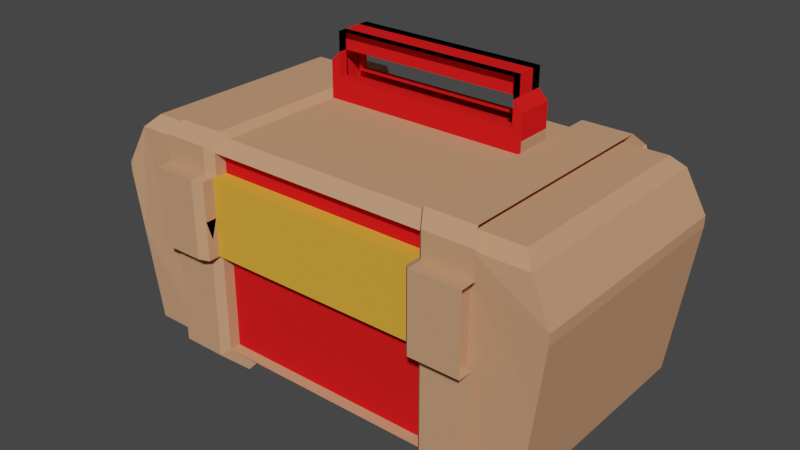# Source: toolbox.blend  (saved by Blender 2.82.7; exported with 4.5.12 LTS)
import bpy
from mathutils import Matrix  # noqa: F401  (used for matrix-valued properties, if any)

bpy.ops.wm.read_factory_settings(use_empty=True)
scene = bpy.context.scene
scene.name = 'Scene'

# ---- collections
col_collection = bpy.data.collections.new('Collection'); scene.collection.children.link(col_collection)

# ---- materials (node trees are filled in below, after node groups)
mat_green = bpy.data.materials.new('green')
mat_green.alpha_threshold = 0.0
mat_green.use_transparent_shadow = False
mat_green.diffuse_color = (0.5926, 0.3098, 0.1765, 1.0)
mat_green.metallic = 1.0
mat_green.line_color = (0.0, 0.0, 0.0, 1.0)
mat_orange = bpy.data.materials.new('orange')
mat_orange.use_transparent_shadow = False
mat_orange.diffuse_color = (0.8, 0.3885, 0.04484, 1.0)
mat_red = bpy.data.materials.new('red')
mat_red.use_transparent_shadow = False
mat_red.diffuse_color = (0.8, 0.01357, 0.01357, 1.0)

# ---- material node trees

# ---- world
world_world = bpy.data.worlds.new('World'); scene.world = world_world
world_world.use_nodes = True; world_world.node_tree.nodes.clear()
_N = world_world.node_tree.nodes; _L = world_world.node_tree.links
n0 = _N.new('ShaderNodeOutputWorld'); n0.name = 'World Output'; n0.location = (300, 300)
n1 = _N.new('ShaderNodeBackground'); n1.name = 'Background'; n1.location = (10, 300)
n1.inputs[0].default_value = (0.05088, 0.05088, 0.05088, 1.0)
_L.new(n1.outputs[0], n0.inputs[0])
n0.is_active_output = True
world_world.color = (0.05088, 0.05088, 0.05088)
world_world.use_sun_shadow = False
world_world.sun_shadow_jitter_overblur = 0.0

# ---- meshes
me_cube = bpy.data.meshes.new('Cube')
me_cube.from_pydata([(1.71, 0.9014, 1.0), (1.808, 1.0, 0.9014), (1.71, -0.9014, 1.0), (1.808, -1.0, 0.9014), (-1.71, 0.9014, 1.0), (-1.808, 1.0, 0.9014), (-1.71, -0.9014, 1.0), (-1.808, -1.0, 0.9014), (1.808, 1.0, -0.8277), (1.636, 0.8277, -1.0), (0.002753, -1.0, 0.9014), (1.808, -1.0, -0.8277), (-1.808, 1.0, -0.8277), (-1.636, 0.8277, -1.0), (-1.808, -1.0, -0.8277), (0.002603, -0.9014, 1.0), (1.808, -1.0, -0.8277), (1.636, -0.8218, -1.0), (-1.636, -0.8218, -1.0), (-1.808, -1.0, -0.8277), (0.002603, 0.9014, 1.0), (0.002753, 1.0, 0.9014), (0.00249, 0.8277, -1.0), (0.002753, 1.0, -0.8277), (0.002753, -1.0, -0.8277), (0.002491, -0.8218, -1.0), (0.9554, -1.0, 0.9014), (1.362, -1.0, 0.9014), (1.299, 0.9014, 1.0), (0.8922, 0.9014, 1.0), (0.8922, -0.9014, 1.0), (1.299, -0.9014, 1.0), (0.9554, 1.0, -0.8277), (1.362, 1.0, -0.8277), (1.252, 0.8277, -1.0), (0.845, 0.8277, -1.0), (0.9553, 1.0, 0.9014), (1.362, 1.0, 0.9014), (1.252, -0.8218, -1.0), (0.845, -0.8218, -1.0), (0.9554, -1.0, -0.8277), (1.362, -1.0, -0.8277), (-0.9268, -0.9014, 1.0), (-1.297, -0.9014, 1.0), (-0.9909, 1.0, 0.9014), (-1.361, 1.0, 0.9014), (-0.991, -1.0, 0.9014), (-1.361, -1.0, 0.9014), (-1.249, 0.8277, -1.0), (-0.8789, 0.8277, -1.0), (-1.297, 0.9014, 1.0), (-0.9268, 0.9014, 1.0), (-0.991, -1.0, -0.8277), (-1.361, -1.0, -0.8277), (-0.9909, 1.0, -0.8277), (-1.361, 1.0, -0.8277), (-0.8789, -0.8218, -1.0), (-1.249, -0.8218, -1.0), (1.013, -1.06, 0.9543), (1.444, -1.06, 0.9543), (1.377, 0.9554, 1.059), (0.9461, 0.9554, 1.059), (0.9461, -0.9555, 1.059), (1.377, -0.9555, 1.059), (1.013, 1.06, -0.8784), (1.444, 1.06, -0.8784), (1.327, 0.8773, -1.061), (0.8961, 0.8773, -1.061), (1.013, 1.06, 0.9543), (1.444, 1.06, 0.9543), (1.327, -0.871, -1.061), (0.8961, -0.871, -1.061), (1.013, -1.06, -0.8784), (1.444, -1.06, -0.8784), (-0.9819, -0.9555, 1.059), (-1.374, -0.9555, 1.059), (-1.05, 1.06, 0.9543), (-1.442, 1.06, 0.9543), (-1.05, -1.06, 0.9543), (-1.442, -1.06, 0.9543), (-1.323, 0.8773, -1.061), (-0.9311, 0.8773, -1.061), (-1.374, 0.9554, 1.059), (-0.9819, 0.9554, 1.059), (-1.05, -1.06, -0.8784), (-1.442, -1.06, -0.8784), (-1.05, 1.06, -0.8784), (-1.442, 1.06, -0.8784), (-0.9311, -0.871, -1.061), (-1.323, -0.871, -1.061), (-1.986, 1.02, 0.4707), (-1.986, 1.02, 0.562), (1.987, 1.02, 0.562), (1.987, 1.02, 0.4707), (1.987, -1.033, 0.4707), (1.987, -1.033, 0.562), (-1.986, -1.033, 0.562), (-1.986, -1.033, 0.4707), (0.003299, 1.0, 0.561), (0.003299, 1.0, 0.4717), (1.497, 1.02, 0.5621), (1.497, 1.02, 0.4706), (1.023, 1.0, 0.4717), (1.023, 1.0, 0.561), (-1.06, 1.0, 0.561), (-1.06, 1.0, 0.4717), (-1.495, 1.02, 0.4706), (-1.495, 1.02, 0.5621), (1.546, 1.06, 0.5908), (1.546, 1.06, 0.5016), (1.084, 1.06, 0.5016), (1.084, 1.06, 0.5909), (-1.123, 1.06, 0.5016), (-1.123, 1.06, 0.5909), (-1.542, 1.06, 0.5908), (-1.542, 1.06, 0.5016), (-1.986, 0.9623, 0.4707), (-1.986, 0.9623, 0.562), (1.987, 0.9632, 0.562), (1.987, 0.9632, 0.4707), (1.987, -0.7524, 0.4707), (1.987, -0.7524, 0.562), (-1.987, -0.7533, 0.562), (-1.987, -0.7533, 0.4707), (0.003372, 0.9437, 0.561), (0.003372, 0.9437, 0.4717), (1.023, 0.944, 0.4717), (1.023, 0.944, 0.561), (-1.06, 0.9435, 0.561), (-1.06, 0.9435, 0.4717), (1.546, 0.9941, 0.5908), (1.546, 0.9941, 0.5016), (1.084, 0.994, 0.5016), (1.084, 0.994, 0.5909), (-1.123, 0.9935, 0.5016), (-1.123, 0.9935, 0.5909), (-1.542, 0.9934, 0.5908), (-1.542, 0.9934, 0.5016), (-1.986, 0.9073, 0.4707), (-1.986, 0.9073, 0.562), (1.987, 0.9091, 0.562), (1.987, 0.9091, 0.4707), (1.986, -0.4874, 0.4707), (1.986, -0.4874, 0.562), (-1.987, -0.4892, 0.562), (-1.987, -0.4892, 0.4707), (0.003452, 0.8906, 0.561), (0.003452, 0.8906, 0.4717), (1.023, 0.8911, 0.4717), (1.023, 0.8911, 0.561), (-1.06, 0.8902, 0.561), (-1.06, 0.8902, 0.4717), (1.546, 0.9321, 0.5908), (1.546, 0.9321, 0.5016), (1.084, 0.9318, 0.5016), (1.084, 0.9318, 0.5909), (-1.123, 0.9308, 0.5016), (-1.123, 0.9308, 0.5909), (-1.542, 0.9307, 0.5908), (-1.542, 0.9307, 0.5016), (1.71, 0.3798, 1.0), (1.808, 0.4213, 0.9014), (-1.71, 0.3798, 1.0), (-1.808, 0.4213, 0.9014), (-1.808, 0.4213, -0.8277), (1.808, 0.4213, -0.8277), (1.299, 0.3798, 1.0), (-1.297, 0.3798, 1.0), (1.377, 0.4025, 1.059), (-1.374, 0.4025, 1.059), (1.987, 0.4263, 0.562), (1.987, 0.4263, 0.4707), (-1.986, 0.4263, 0.562), (-1.986, 0.4263, 0.4707), (1.987, 0.4668, 0.562), (1.987, 0.4668, 0.4707), (-1.986, 0.4659, 0.562), (-1.986, 0.4659, 0.4707), (1.987, 0.505, 0.562), (1.987, 0.505, 0.4707), (-1.986, 0.5032, 0.562), (-1.986, 0.5032, 0.4707), (0.002603, 0.5405, 1.0), (0.002603, 0.2191, 1.0), (0.8922, 0.5406, 1.0), (0.8922, 0.2189, 1.0), (-0.9268, 0.2189, 1.0), (-0.9268, 0.5406, 1.0), (0.9461, 0.5634, 1.059), (0.9461, 0.2415, 1.059), (1.104, 0.4025, 1.059), (-0.9819, 0.2415, 1.059), (-0.9819, 0.5634, 1.059), (-1.14, 0.4025, 1.059), (0.002603, 0.5405, 1.19), (0.002603, 0.2191, 1.19), (-1.05, 1.06, -0.6662), (-0.9311, 0.8773, -0.8488), (0.809, 0.5406, 1.19), (0.8922, 0.5406, 1.106), (0.8922, 0.2189, 1.106), (0.809, 0.2189, 1.19), (-0.8437, 0.219, 1.19), (-0.9268, 0.2189, 1.106), (-0.9268, 0.5406, 1.106), (-0.8437, 0.5406, 1.19), (0.809, 0.5406, 1.402), (0.8922, 0.5406, 1.319), (0.8922, 0.2189, 1.319), (0.809, 0.2189, 1.402), (-0.8437, 0.219, 1.402), (-0.9268, 0.2189, 1.319), (-0.9268, 0.5406, 1.319), (-0.8437, 0.5406, 1.402), (0.002603, 0.4507, 1.19), (0.002603, 0.4507, 1.402), (-0.8437, 0.4508, 1.402), (-0.8437, 0.4508, 1.19), (0.809, 0.4508, 1.19), (0.809, 0.4508, 1.402), (0.002603, 0.2972, 1.19), (0.809, 0.2971, 1.19), (-0.8437, 0.2971, 1.19), (0.002603, 0.2972, 1.402), (0.809, 0.2971, 1.402), (-0.8437, 0.2971, 1.402), (0.002603, 0.2191, 1.572), (0.002603, 0.5405, 1.572), (0.809, 0.5406, 1.572), (0.809, 0.2189, 1.572), (-0.8437, 0.219, 1.572), (-0.8437, 0.5406, 1.572), (0.002603, 0.4507, 1.572), (-0.8437, 0.4508, 1.572), (0.809, 0.4508, 1.572), (-0.8437, 0.2971, 1.36), (0.002603, 0.2972, 1.572), (0.809, 0.2971, 1.572), (-0.8437, 0.2971, 1.572), (0.9554, 0.8737, -0.8277), (0.002753, 0.8737, -0.8277), (-0.9909, 0.8737, -0.8277), (0.003299, 0.8737, 0.4717), (-1.06, 0.8737, 0.4717), (1.023, 0.8737, 0.4717), (0.002753, -0.7303, 0.9014), (0.002753, -0.7303, -0.8277), (0.9554, -0.7303, 0.9014), (0.9554, -0.7303, -0.8277), (-0.991, -0.7303, -0.8277), (-0.991, -0.7303, 0.9014), (0.9554, 1.04, -0.8277), (0.002753, 1.04, -0.8277), (-0.9909, 1.04, -0.8277), (0.003299, 1.04, 0.4717), (-1.06, 1.04, 0.4717), (1.023, 1.04, 0.4717), (0.002753, -0.9023, 0.9014), (0.002753, -0.9023, -0.8277), (0.9554, -0.9023, 0.9014), (0.9554, -0.9023, -0.8277), (-0.991, -0.9023, -0.8277), (-0.991, -0.9023, 0.9014), (-1.947, -1.026, 0.1865), (-1.915, -1.02, -0.04766), (-1.915, 1.012, -0.04781), (-1.947, 1.016, 0.1866), (-1.465, 1.016, 0.1867), (-1.441, 1.012, -0.04799), (1.916, 1.012, -0.04781), (1.948, 1.016, 0.1866), (1.916, -1.02, -0.04766), (1.948, -1.026, 0.1865), (1.443, 1.012, -0.04799), (1.467, 1.016, 0.1867), (1.008, 1.0, 0.1873), (0.9957, 1.0, -0.04713), (-1.032, 1.0, -0.04713), (-1.045, 1.0, 0.1873), (1.523, 1.06, 0.1922), (1.506, 1.06, -0.04209), (1.056, 1.06, -0.04217), (1.068, 1.06, 0.1922), (-1.094, 1.06, -0.04217), (-1.107, 1.06, 0.1922), (-1.503, 1.06, -0.04209), (-1.52, 1.06, 0.1922), (-1.947, 0.4252, 0.1865), (-1.915, 0.4243, -0.04771), (1.948, 0.4252, 0.1865), (1.916, 0.4243, -0.0477), (1.002, 0.9911, 0.07008), (1.002, 0.9911, 0.07008), (-1.039, 0.9911, 0.07008), (-1.039, 0.9911, 0.07008), (0.00318, 1.04, 0.1874), (0.003081, 1.04, -0.04717), (1.008, 1.04, 0.1873), (0.9957, 1.04, -0.04719), (-1.045, 1.04, 0.1873), (-1.032, 1.04, -0.04719), (-1.045, 1.093, 0.1873), (-1.032, 1.093, -0.04719), (0.00318, 1.093, 0.1874), (0.003081, 1.093, -0.04717), (1.008, 1.093, 0.1873), (0.9957, 1.093, -0.04719), (0.9554, -1.0, 0.7098), (0.9554, -1.0, 0.04505), (1.362, -1.0, 0.71), (1.362, -1.0, 0.04481), (-1.361, -1.0, 0.04481), (-1.361, -1.0, 0.71), (-0.991, -1.0, 0.7098), (-0.991, -1.0, 0.04508), (1.013, -1.06, 0.06647), (1.013, -1.06, 0.7314), (1.444, -1.06, 0.7315), (1.444, -1.06, 0.06643), (-1.442, -1.06, 0.7314), (-1.442, -1.06, 0.06644), (-1.05, -1.06, 0.06648), (-1.05, -1.06, 0.7314), (0.9554, -0.9999, 0.3774), (0.9554, -0.9022, 0.3774), (-0.991, -0.9022, 0.3774), (-0.991, -0.9999, 0.3774), (0.002753, -0.9023, 0.7055), (0.002753, -0.9023, 0.04936), (0.9554, -0.9023, 0.7055), (0.9554, -0.9023, 0.04936), (-0.991, -0.9023, 0.7055), (-0.991, -0.9023, 0.04936), (0.9549, -1.136, 0.3774), (0.9549, -1.038, 0.3774), (0.9549, -1.039, 0.7055), (0.9549, -1.039, 0.04936), (0.002325, -1.039, 0.7055), (0.002325, -1.039, 0.04936), (-0.9914, -1.039, 0.7055), (-0.9914, -1.039, 0.04936), (-0.9914, -1.136, 0.7098), (-0.9914, -1.136, 0.04508), (-0.9914, -1.038, 0.3774), (-0.9914, -1.136, 0.3774), (1.362, -1.136, 0.04481), (1.362, -1.136, 0.71), (1.444, -1.196, 0.7315), (1.444, -1.196, 0.06643), (0.9549, -1.136, 0.7098), (0.9549, -1.136, 0.04505), (1.013, -1.196, 0.06646), (1.013, -1.196, 0.7314), (-1.442, -1.196, 0.7314), (-1.442, -1.196, 0.06644), (-1.05, -1.196, 0.06648), (-1.05, -1.196, 0.7314), (-1.361, -1.136, 0.71), (-1.361, -1.136, 0.04481)], [], [(101, 274, 279, 109), (100, 37, 1, 92), (55, 268, 285, 87), (13, 18, 19, 14, 164, 12), (185, 30, 62, 189), (160, 2, 3, 161), (162, 4, 5, 163), (20, 51, 187, 182), (13, 48, 57, 18), (49, 22, 25, 56), (16, 41, 38, 17), (22, 35, 39, 25), (24, 52, 56, 25), (16, 17, 9, 8, 165, 11), (51, 20, 21, 44), (53, 19, 18, 57), (289, 171, 94, 272), (30, 15, 10, 26), (52, 24, 246, 249), (160, 166, 31, 2), (9, 34, 33, 8), (20, 29, 36, 21), (26, 307, 316, 58), (2, 31, 27, 3), (104, 44, 21, 98), (35, 22, 23, 32), (34, 9, 17, 38), (40, 24, 25, 39), (28, 0, 1, 37), (39, 35, 67, 71), (49, 56, 88, 81), (314, 52, 249, 325), (30, 26, 58, 62), (34, 38, 70, 66), (46, 313, 326, 250), (166, 28, 60, 168), (45, 50, 82, 77), (14, 264, 288, 164), (32, 276, 281, 64), (22, 49, 54, 23), (4, 50, 45, 5), (48, 13, 12, 55), (99, 102, 244, 242), (167, 162, 6, 43), (15, 42, 46, 10), (102, 275, 291, 244), (37, 100, 108, 69), (54, 49, 81, 86), (29, 184, 188, 61), (51, 44, 76, 83), (48, 55, 87, 80), (33, 34, 66, 65), (56, 52, 84, 88), (43, 6, 7, 47), (61, 188, 190, 168, 60), (62, 58, 59, 63), (58, 316, 317, 59), (67, 64, 65, 66), (69, 108, 111, 68), (66, 70, 71, 67), (72, 71, 70, 73), (60, 69, 68, 61), (83, 76, 77, 82), (81, 88, 89, 80), (76, 113, 114, 77), (85, 89, 88, 84), (80, 87, 86, 81), (79, 319, 322, 78), (75, 79, 78, 74), (27, 31, 63, 59), (43, 47, 79, 75), (40, 39, 71, 72), (57, 48, 80, 89), (307, 26, 247, 324), (46, 42, 74, 78), (38, 41, 73, 70), (44, 104, 113, 76), (167, 43, 75, 169), (28, 37, 69, 60), (53, 311, 312, 47, 7, 96, 97, 263, 264, 14, 19), (42, 186, 191, 74), (36, 29, 61, 68), (270, 93, 171, 289), (35, 32, 64, 67), (53, 57, 89, 85), (112, 284, 286, 115), (107, 45, 77, 114), (292, 239, 251, 298), (103, 36, 68, 111), (54, 277, 293, 241), (98, 21, 36, 103), (275, 102, 110, 282), (170, 161, 3, 95), (172, 163, 5, 91), (165, 290, 271, 11), (12, 265, 268, 55), (107, 114, 115, 106), (97, 96, 122, 123), (110, 102, 126, 132), (93, 92, 118, 119), (101, 109, 108, 100), (109, 110, 132, 131), (171, 93, 119, 175), (103, 111, 133, 127), (100, 92, 93, 101), (91, 107, 106, 90), (108, 109, 131, 130), (95, 94, 120, 121), (91, 5, 45, 107), (175, 119, 141, 179), (131, 132, 154, 153), (137, 136, 158, 159), (121, 120, 142, 143), (130, 131, 153, 152), (128, 124, 146, 150), (174, 121, 143, 178), (136, 135, 157, 158), (105, 112, 134, 129), (104, 98, 124, 128), (172, 91, 117, 176), (111, 108, 130, 133), (91, 90, 116, 117), (173, 97, 123, 177), (113, 104, 128, 135), (99, 105, 129, 125), (112, 115, 137, 134), (98, 103, 127, 124), (170, 95, 121, 174), (114, 113, 135, 136), (102, 99, 125, 126), (115, 114, 136, 137), (151, 156, 157, 150), (156, 159, 158, 157), (153, 154, 155, 152), (149, 155, 154, 148), (150, 146, 147, 151), (146, 149, 148, 147), (178, 143, 142, 179), (180, 139, 138, 181), (125, 129, 151, 147), (123, 122, 144, 145), (129, 134, 156, 151), (124, 127, 149, 146), (133, 130, 152, 155), (176, 117, 139, 180), (126, 125, 147, 148), (177, 123, 145, 181), (135, 128, 150, 157), (119, 118, 140, 141), (127, 133, 155, 149), (134, 137, 159, 156), (117, 116, 138, 139), (132, 126, 148, 154), (116, 177, 181, 138), (122, 176, 180, 144), (144, 180, 181, 145), (140, 178, 179, 141), (92, 170, 174, 118), (90, 173, 177, 116), (96, 172, 176, 122), (118, 174, 178, 140), (120, 175, 179, 142), (94, 171, 175, 120), (96, 7, 163, 172), (92, 1, 161, 170), (190, 189, 62, 63, 168), (50, 167, 169, 82), (169, 75, 74, 191, 193), (82, 169, 193, 192, 83), (187, 51, 83, 192), (50, 4, 162, 167), (31, 166, 168, 63), (0, 28, 166, 160), (183, 186, 42, 15), (6, 162, 163, 7), (0, 160, 161, 1), (29, 20, 182, 184), (47, 312, 319, 79), (33, 273, 269, 8), (188, 189, 190), (191, 192, 193), (187, 192, 191, 186), (185, 189, 188, 184), (224, 209, 229, 237), (204, 203, 211, 212), (185, 183, 15, 30), (183, 185, 200, 201, 195), (186, 183, 195, 202, 203), (185, 184, 199, 200), (201, 200, 208, 209), (182, 187, 204, 205, 194), (187, 186, 203, 204), (216, 213, 231, 233), (205, 204, 212, 213), (184, 182, 194, 198, 199), (213, 210, 230, 231), (210, 213, 212, 211), (206, 209, 208, 207), (203, 202, 210, 211), (200, 199, 207, 208), (215, 216, 233, 232), (81, 86, 196, 197), (199, 198, 206, 207), (202, 195, 220, 222), (205, 213, 216, 217), (194, 205, 217, 214), (206, 198, 218, 219), (198, 194, 214, 218), (209, 206, 228, 229), (210, 202, 222, 225), (201, 209, 224, 221), (195, 201, 221, 220), (225, 223, 236, 238), (226, 229, 228, 227), (231, 227, 232, 233), (230, 226, 227, 231), (229, 226, 236, 237), (227, 228, 234, 232), (226, 230, 238, 236), (225, 222, 235, 238), (223, 224, 237, 236), (210, 225, 238, 230), (219, 215, 232, 234), (206, 219, 234, 228), (242, 244, 256, 254), (244, 291, 297, 256), (32, 23, 240, 239), (23, 54, 241, 240), (105, 99, 242, 243), (277, 54, 86, 283), (258, 328, 332, 261), (249, 246, 258, 261), (24, 40, 248, 246), (315, 72, 73, 318), (10, 46, 250, 245), (26, 10, 245, 247), (253, 300, 296, 252), (252, 296, 298, 251), (240, 241, 253, 252), (241, 293, 300, 253), (243, 242, 254, 255), (239, 240, 252, 251), (329, 259, 257, 327), (246, 248, 260, 258), (245, 250, 262, 257), (247, 245, 257, 259), (250, 326, 331, 262), (299, 255, 254, 295), (295, 254, 256, 297), (109, 279, 282, 110), (294, 243, 255, 299), (274, 101, 93, 270), (164, 288, 265, 12), (287, 173, 90, 266), (8, 269, 290, 165), (105, 278, 284, 112), (278, 105, 243, 294), (283, 86, 87, 285), (280, 65, 64, 281), (267, 106, 115, 286), (276, 32, 239, 292), (273, 33, 65, 280), (266, 90, 106, 267), (41, 310, 318, 73), (294, 299, 300, 293), (295, 297, 305, 303), (298, 296, 304, 306), (278, 294, 293, 277), (292, 298, 297, 291), (270, 289, 290, 269), (263, 287, 288, 264), (266, 267, 268, 265), (274, 270, 269, 273), (276, 292, 291, 275), (277, 283, 284, 278), (283, 285, 286, 284), (280, 281, 282, 279), (267, 286, 285, 268), (275, 282, 281, 276), (273, 280, 279, 274), (287, 266, 265, 288), (289, 272, 271, 290), (263, 97, 173, 287), (301, 303, 304, 302), (303, 305, 306, 304), (297, 298, 306, 305), (296, 300, 302, 304), (299, 295, 303, 301), (300, 299, 301, 302), (324, 247, 259, 329), (327, 257, 262, 331), (260, 330, 328, 258), (52, 314, 321, 84), (325, 249, 261, 332), (309, 27, 59, 317), (16, 11, 271, 272, 94, 95, 3, 27, 309, 310, 41), (248, 323, 330, 260), (320, 85, 84, 321), (311, 53, 85, 320), (313, 46, 78, 322), (308, 40, 72, 315), (318, 310, 345, 348), (329, 327, 337, 335), (314, 325, 343, 342), (313, 322, 356, 341), (330, 323, 333, 336), (320, 321, 355, 354), (319, 312, 357, 353), (309, 317, 347, 346), (332, 328, 338, 340), (311, 320, 354, 358), (310, 309, 346, 345), (324, 329, 335, 334), (40, 308, 323, 248), (334, 335, 336, 333), (335, 337, 338, 336), (337, 339, 340, 338), (342, 343, 344, 341), (343, 340, 339, 344), (346, 347, 348, 345), (350, 351, 352, 349), (354, 355, 356, 353), (351, 348, 347, 352), (358, 354, 353, 357), (341, 356, 355, 342), (349, 334, 333, 350), (321, 314, 342, 355), (322, 319, 353, 356), (307, 324, 334, 349), (326, 313, 341, 344), (315, 318, 348, 351), (328, 330, 336, 338), (308, 315, 351, 350), (323, 308, 350, 333), (325, 332, 340, 343), (317, 316, 352, 347), (327, 331, 339, 337), (331, 326, 344, 339), (312, 311, 358, 357), (316, 307, 349, 352)])
me_cube.polygons.foreach_set('material_index', [0, 0, 0, 0, 0, 0, 0, 0, 0, 0, 0, 0, 0, 0, 0, 0, 0, 0, 0, 0, 0, 0, 0, 0, 0, 0, 0, 0, 0, 0, 0, 0, 0, 0, 0, 0, 0, 0, 0, 0, 0, 0, 0, 0, 0, 0, 0, 0, 0, 0, 0, 0, 0, 0, 0, 0, 0, 0, 0, 0, 0, 0, 0, 0, 0, 0, 0, 0, 0, 0, 0, 0, 0, 0, 0, 0, 0, 0, 0, 0, 0, 0, 0, 0, 0, 0, 0, 0, 0, 0, 0, 0, 0, 0, 0, 0, 0, 0, 0, 0, 0, 0, 0, 0, 0, 0, 0, 0, 0, 0, 0, 0, 0, 0, 0, 0, 0, 0, 0, 0, 0, 0, 0, 0, 0, 0, 0, 0, 0, 0, 0, 0, 0, 0, 0, 0, 0, 0, 0, 0, 0, 0, 0, 0, 0, 0, 0, 0, 0, 0, 0, 0, 0, 0, 0, 0, 0, 0, 0, 0, 0, 0, 0, 0, 0, 0, 0, 0, 0, 0, 0, 0, 0, 0, 0, 0, 0, 0, 0, 0, 0, 0, 0, 2, 2, 0, 2, 2, 0, 2, 2, 2, 2, 2, 2, 2, 2, 2, 2, 2, 2, 0, 2, 2, 2, 2, 2, 2, 2, 2, 2, 2, 2, 2, 2, 2, 2, 2, 2, 2, 2, 2, 2, 2, 0, 0, 0, 0, 0, 0, 2, 0, 0, 0, 0, 0, 2, 2, 0, 0, 0, 0, 2, 0, 0, 0, 0, 2, 2, 0, 0, 0, 0, 0, 0, 0, 0, 0, 0, 0, 0, 0, 0, 0, 0, 1, 1, 0, 0, 0, 0, 0, 0, 0, 0, 0, 0, 0, 0, 0, 0, 0, 0, 1, 1, 0, 1, 1, 0, 0, 2, 2, 0, 0, 0, 0, 0, 0, 0, 0, 0, 0, 1, 0, 0, 0, 0, 0, 0, 1, 0, 0, 0, 0, 0, 1, 1, 0, 0, 0, 0, 0, 0, 0, 0, 0, 0, 0, 0, 0, 0, 1, 0, 0, 0, 0, 1, 0, 0, 0])
_uv = me_cube.uv_layers.new(name='UVMap')
_uv.uv.foreach_set('vector', [0.559, 0.4692, 0.5234, 0.4692, 0.5228, 0.4692, 0.5593, 0.4692, 0.5701, 0.4692, 0.6127, 0.4692, 0.6127, 0.5, 0.5701, 0.5, 0.3965, 0.2809, 0.4941, 0.2809, 0.4952, 0.2809, 0.3965, 0.2809, 0.1369, 0.5215, 0.1369, 0.7277, 0.125, 0.75, 0.125, 0.75, 0.125, 0.5723, 0.125, 0.5, 0.6883, 0.5976, 0.6883, 0.7377, 0.6883, 0.7377, 0.6883, 0.5965, 0.6318, 0.5775, 0.6318, 0.7377, 0.6127, 0.75, 0.6127, 0.5723, 0.8682, 0.5775, 0.8682, 0.5123, 0.875, 0.5, 0.875, 0.5723, 0.7498, 0.5123, 0.8141, 0.5123, 0.8141, 0.5574, 0.7498, 0.5574, 0.1369, 0.5215, 0.1637, 0.5215, 0.1637, 0.7277, 0.1369, 0.7277, 0.1892, 0.5215, 0.2502, 0.5215, 0.2502, 0.7277, 0.1892, 0.7277, 0.3965, 0.75, 0.3965, 0.7808, 0.375, 0.7885, 0.375, 0.7619, 0.2502, 0.5215, 0.3084, 0.5215, 0.3084, 0.7277, 0.2502, 0.7277, 0.3965, 0.8748, 0.3965, 0.9435, 0.375, 0.9358, 0.375, 0.8748, 0.3965, 0.75, 0.3631, 0.7277, 0.3631, 0.5215, 0.3965, 0.5, 0.3965, 0.5723, 0.3965, 0.75, 0.8141, 0.5123, 0.7498, 0.5123, 0.7498, 0.5, 0.8185, 0.5, 0.3965, 0.9691, 0.3965, 1.0, 0.375, 0.9881, 0.375, 0.9613, 0.5234, 0.6472, 0.559, 0.6682, 0.559, 0.75, 0.5234, 0.75, 0.6883, 0.7377, 0.7498, 0.7377, 0.7498, 0.75, 0.684, 0.75, 0.3965, 0.9435, 0.3965, 0.8748, 0.3965, 0.8748, 0.3965, 0.9435, 0.6318, 0.5775, 0.6602, 0.5775, 0.6602, 0.7377, 0.6318, 0.7377, 0.3631, 0.5215, 0.3365, 0.5215, 0.3442, 0.5, 0.375, 0.5, 0.7498, 0.5123, 0.6883, 0.5123, 0.684, 0.5, 0.7498, 0.5, 0.6127, 0.809, 0.5887, 0.809, 0.5864, 0.809, 0.6127, 0.809, 0.6318, 0.7377, 0.6602, 0.7377, 0.6558, 0.75, 0.625, 0.75, 0.5701, 0.3065, 0.6127, 0.3065, 0.6127, 0.3752, 0.5701, 0.3752, 0.3084, 0.5215, 0.2502, 0.5215, 0.2502, 0.5, 0.316, 0.5, 0.3365, 0.5215, 0.3631, 0.5215, 0.3631, 0.7277, 0.3365, 0.7277, 0.3965, 0.809, 0.3965, 0.8748, 0.375, 0.8748, 0.375, 0.8166, 0.6602, 0.5123, 0.6318, 0.5123, 0.625, 0.5, 0.6558, 0.5, 0.3084, 0.7277, 0.3084, 0.5215, 0.3084, 0.5215, 0.3084, 0.7277, 0.1892, 0.5215, 0.1892, 0.7277, 0.1892, 0.7277, 0.1892, 0.5215, 0.5056, 0.9435, 0.3965, 0.9435, 0.3965, 0.9435, 0.5472, 0.9435, 0.6883, 0.7377, 0.684, 0.75, 0.684, 0.75, 0.6883, 0.7377, 0.3365, 0.5215, 0.3365, 0.7277, 0.3365, 0.7277, 0.3365, 0.5215, 0.6127, 0.9435, 0.5887, 0.9435, 0.5472, 0.9435, 0.6127, 0.9435, 0.6602, 0.5775, 0.6602, 0.5123, 0.6602, 0.5123, 0.6602, 0.5775, 0.8441, 0.5, 0.8396, 0.5123, 0.8396, 0.5123, 0.8441, 0.5, 0.3965, 0.0, 0.4941, 0.0, 0.4941, 0.131, 0.3965, 0.1777, 0.3965, 0.441, 0.4941, 0.441, 0.4952, 0.441, 0.3965, 0.441, 0.2502, 0.5215, 0.1892, 0.5215, 0.1815, 0.5, 0.2502, 0.5, 0.8682, 0.5123, 0.8396, 0.5123, 0.8441, 0.5, 0.875, 0.5, 0.1637, 0.5215, 0.1369, 0.5215, 0.125, 0.5, 0.1559, 0.5, 0.559, 0.3752, 0.559, 0.441, 0.559, 0.441, 0.559, 0.3752, 0.8396, 0.5775, 0.8682, 0.5775, 0.8682, 0.7377, 0.8396, 0.7377, 0.7498, 0.7377, 0.8141, 0.7377, 0.8185, 0.75, 0.7498, 0.75, 0.559, 0.441, 0.5234, 0.441, 0.5088, 0.441, 0.559, 0.441, 0.6127, 0.4692, 0.5701, 0.4692, 0.5698, 0.4692, 0.6127, 0.4692, 0.1815, 0.5, 0.1892, 0.5215, 0.1892, 0.5215, 0.1815, 0.5, 0.6883, 0.5123, 0.6883, 0.5574, 0.6883, 0.5585, 0.6883, 0.5123, 0.8141, 0.5123, 0.8185, 0.5, 0.8185, 0.5, 0.8141, 0.5123, 0.1637, 0.5215, 0.1559, 0.5, 0.1559, 0.5, 0.1637, 0.5215, 0.3442, 0.5, 0.3365, 0.5215, 0.3365, 0.5215, 0.3442, 0.5, 0.375, 0.9358, 0.3965, 0.9435, 0.3965, 0.9435, 0.375, 0.9358, 0.8396, 0.7377, 0.8682, 0.7377, 0.875, 0.75, 0.8441, 0.75, 0.6883, 0.5123, 0.6883, 0.5585, 0.678, 0.5775, 0.6602, 0.5775, 0.6602, 0.5123, 0.6883, 0.7377, 0.684, 0.75, 0.6558, 0.75, 0.6602, 0.7377, 0.6127, 0.809, 0.5864, 0.809, 0.5864, 0.7808, 0.6127, 0.7808, 0.3084, 0.5215, 0.316, 0.5, 0.3442, 0.5, 0.3365, 0.5215, 0.6127, 0.4692, 0.5698, 0.4692, 0.5698, 0.441, 0.6127, 0.441, 0.3365, 0.5215, 0.3365, 0.7277, 0.3084, 0.7277, 0.3084, 0.5215, 0.3965, 0.809, 0.375, 0.8166, 0.375, 0.7885, 0.3965, 0.7808, 0.6602, 0.5123, 0.6558, 0.5, 0.684, 0.5, 0.6883, 0.5123, 0.8141, 0.5123, 0.8185, 0.5, 0.8441, 0.5, 0.8396, 0.5123, 0.1892, 0.5215, 0.1892, 0.7277, 0.1637, 0.7277, 0.1637, 0.5215, 0.6127, 0.3065, 0.5698, 0.3065, 0.5698, 0.2809, 0.6127, 0.2809, 0.3965, 0.9691, 0.375, 0.9613, 0.375, 0.9358, 0.3965, 0.9435, 0.1637, 0.5215, 0.1559, 0.5, 0.1815, 0.5, 0.1892, 0.5215, 0.6127, 0.9691, 0.5864, 0.9691, 0.5864, 0.9435, 0.6127, 0.9435, 0.8396, 0.7377, 0.8441, 0.75, 0.8185, 0.75, 0.8141, 0.7377, 0.6558, 0.75, 0.6602, 0.7377, 0.6602, 0.7377, 0.6558, 0.75, 0.8396, 0.7377, 0.8441, 0.75, 0.8441, 0.75, 0.8396, 0.7377, 0.3965, 0.809, 0.375, 0.8166, 0.375, 0.8166, 0.3965, 0.809, 0.1637, 0.7277, 0.1637, 0.5215, 0.1637, 0.5215, 0.1637, 0.7277, 0.5887, 0.809, 0.6127, 0.809, 0.6127, 0.809, 0.5472, 0.809, 0.8185, 0.75, 0.8141, 0.7377, 0.8141, 0.7377, 0.8185, 0.75, 0.375, 0.7885, 0.3965, 0.7808, 0.3965, 0.7808, 0.375, 0.7885, 0.6127, 0.3065, 0.5701, 0.3065, 0.5698, 0.3065, 0.6127, 0.3065, 0.8396, 0.5775, 0.8396, 0.7377, 0.8396, 0.7377, 0.8396, 0.5775, 0.6602, 0.5123, 0.6558, 0.5, 0.6558, 0.5, 0.6602, 0.5123, 0.3965, 0.9691, 0.5056, 0.9691, 0.5888, 0.9691, 0.6127, 0.9691, 0.6127, 1.0, 0.5701, 1.0, 0.559, 1.0, 0.5234, 1.0, 0.4941, 1.0, 0.3965, 1.0, 0.3965, 1.0, 0.8141, 0.7377, 0.8141, 0.5976, 0.8141, 0.5965, 0.8141, 0.7377, 0.684, 0.5, 0.6883, 0.5123, 0.6883, 0.5123, 0.684, 0.5, 0.5234, 0.5, 0.559, 0.5, 0.559, 0.6682, 0.5234, 0.6472, 0.3084, 0.5215, 0.316, 0.5, 0.316, 0.5, 0.3084, 0.5215, 0.3965, 0.9691, 0.375, 0.9613, 0.375, 0.9613, 0.3965, 0.9691, 0.5593, 0.3065, 0.5228, 0.3065, 0.5228, 0.2809, 0.5593, 0.2809, 0.5701, 0.2809, 0.6127, 0.2809, 0.6127, 0.2809, 0.5698, 0.2809, 0.5088, 0.441, 0.3965, 0.441, 0.3965, 0.441, 0.4941, 0.441, 0.5701, 0.441, 0.6127, 0.441, 0.6127, 0.441, 0.5698, 0.441, 0.3965, 0.3065, 0.4941, 0.3065, 0.5088, 0.3065, 0.3965, 0.3065, 0.5701, 0.3752, 0.6127, 0.3752, 0.6127, 0.441, 0.5701, 0.441, 0.5234, 0.441, 0.559, 0.441, 0.5593, 0.441, 0.5228, 0.441, 0.5701, 0.6076, 0.6127, 0.5723, 0.6127, 0.75, 0.5701, 0.75, 0.5701, 0.1727, 0.6127, 0.1777, 0.6127, 0.25, 0.5701, 0.25, 0.3965, 0.5723, 0.4941, 0.6299, 0.4941, 0.75, 0.3965, 0.75, 0.3965, 0.25, 0.4941, 0.25, 0.4941, 0.2809, 0.3965, 0.2809, 0.5701, 0.2809, 0.5698, 0.2809, 0.5593, 0.2809, 0.559, 0.2809, 0.559, 1.0, 0.5701, 1.0, 0.5701, 1.0, 0.559, 1.0, 0.5593, 0.441, 0.559, 0.441, 0.559, 0.441, 0.5593, 0.441, 0.559, 0.5, 0.5701, 0.5, 0.5701, 0.5, 0.559, 0.5, 0.559, 0.4692, 0.5593, 0.4692, 0.5698, 0.4692, 0.5701, 0.4692, 0.5593, 0.4692, 0.5593, 0.441, 0.5593, 0.441, 0.5593, 0.4692, 0.559, 0.6682, 0.559, 0.5, 0.559, 0.5, 0.559, 0.6035, 0.5701, 0.441, 0.5698, 0.441, 0.5698, 0.441, 0.5701, 0.441, 0.5701, 0.4692, 0.5701, 0.5, 0.559, 0.5, 0.559, 0.4692, 0.5701, 0.25, 0.5701, 0.2809, 0.559, 0.2809, 0.559, 0.25, 0.5698, 0.4692, 0.5593, 0.4692, 0.5593, 0.4692, 0.5698, 0.4692, 0.5701, 0.75, 0.559, 0.75, 0.559, 0.75, 0.5701, 0.75, 0.5701, 0.25, 0.6127, 0.25, 0.6127, 0.2809, 0.5701, 0.2809, 0.559, 0.6035, 0.559, 0.5, 0.559, 0.5, 0.559, 0.5723, 0.5593, 0.4692, 0.5593, 0.441, 0.5593, 0.441, 0.5593, 0.4692, 0.5593, 0.2809, 0.5698, 0.2809, 0.5698, 0.2809, 0.5593, 0.2809, 0.5701, 0.75, 0.559, 0.75, 0.559, 0.75, 0.5701, 0.75, 0.5698, 0.4692, 0.5593, 0.4692, 0.5593, 0.4692, 0.5698, 0.4692, 0.5701, 0.3065, 0.5701, 0.3752, 0.5701, 0.3752, 0.5701, 0.3065, 0.5701, 0.5763, 0.5701, 0.75, 0.5701, 0.75, 0.5701, 0.5724, 0.5698, 0.2809, 0.5698, 0.3065, 0.5698, 0.3065, 0.5698, 0.2809, 0.559, 0.3065, 0.5593, 0.3065, 0.5593, 0.3065, 0.559, 0.3065, 0.5701, 0.3065, 0.5701, 0.3752, 0.5701, 0.3752, 0.5701, 0.3065, 0.5701, 0.1727, 0.5701, 0.25, 0.5701, 0.25, 0.5701, 0.1537, 0.5698, 0.441, 0.5698, 0.4692, 0.5698, 0.4692, 0.5698, 0.441, 0.5701, 0.25, 0.559, 0.25, 0.559, 0.25, 0.5701, 0.25, 0.559, 0.09994, 0.559, 0.0, 0.559, 0.0, 0.559, 0.1513, 0.5698, 0.3065, 0.5701, 0.3065, 0.5701, 0.3065, 0.5698, 0.3065, 0.559, 0.3752, 0.559, 0.3065, 0.559, 0.3065, 0.559, 0.3752, 0.5593, 0.3065, 0.5593, 0.2809, 0.5593, 0.2809, 0.5593, 0.3065, 0.5701, 0.3752, 0.5701, 0.441, 0.5701, 0.441, 0.5701, 0.3752, 0.5701, 0.6076, 0.5701, 0.75, 0.5701, 0.75, 0.5701, 0.5763, 0.5698, 0.2809, 0.5698, 0.3065, 0.5698, 0.3065, 0.5698, 0.2809, 0.559, 0.441, 0.559, 0.3752, 0.559, 0.3752, 0.559, 0.441, 0.5593, 0.2809, 0.5698, 0.2809, 0.5698, 0.2809, 0.5593, 0.2809, 0.559, 0.3065, 0.5593, 0.3065, 0.5698, 0.3065, 0.5701, 0.3065, 0.5593, 0.3065, 0.5593, 0.2809, 0.5698, 0.2809, 0.5698, 0.3065, 0.5593, 0.4692, 0.5593, 0.441, 0.5698, 0.441, 0.5698, 0.4692, 0.5701, 0.441, 0.5698, 0.441, 0.5593, 0.441, 0.559, 0.441, 0.5701, 0.3065, 0.5701, 0.3752, 0.559, 0.3752, 0.559, 0.3065, 0.5701, 0.3752, 0.5701, 0.441, 0.559, 0.441, 0.559, 0.3752, 0.5701, 0.5724, 0.5701, 0.75, 0.559, 0.75, 0.559, 0.5723, 0.5701, 0.1776, 0.5701, 0.25, 0.559, 0.25, 0.559, 0.1777, 0.559, 0.3752, 0.559, 0.3065, 0.559, 0.3065, 0.559, 0.3752, 0.559, 1.0, 0.5701, 1.0, 0.5701, 1.0, 0.559, 1.0, 0.559, 0.3065, 0.5593, 0.3065, 0.5593, 0.3065, 0.559, 0.3065, 0.5701, 0.3752, 0.5701, 0.441, 0.5701, 0.441, 0.5701, 0.3752, 0.5698, 0.441, 0.5698, 0.4692, 0.5698, 0.4692, 0.5698, 0.441, 0.5701, 0.1537, 0.5701, 0.25, 0.5701, 0.25, 0.5701, 0.1776, 0.559, 0.441, 0.559, 0.3752, 0.559, 0.3752, 0.559, 0.441, 0.559, 0.1513, 0.559, 0.0, 0.559, 0.0, 0.559, 0.1777, 0.5698, 0.3065, 0.5701, 0.3065, 0.5701, 0.3065, 0.5698, 0.3065, 0.559, 0.5, 0.5701, 0.5, 0.5701, 0.5, 0.559, 0.5, 0.5701, 0.441, 0.5698, 0.441, 0.5698, 0.441, 0.5701, 0.441, 0.5593, 0.3065, 0.5593, 0.2809, 0.5593, 0.2809, 0.5593, 0.3065, 0.5701, 0.25, 0.559, 0.25, 0.559, 0.25, 0.5701, 0.25, 0.5593, 0.441, 0.559, 0.441, 0.559, 0.441, 0.5593, 0.441, 0.559, 0.25, 0.559, 0.1513, 0.559, 0.1777, 0.559, 0.25, 0.5701, 0.0, 0.5701, 0.1537, 0.5701, 0.1776, 0.5701, 0.0, 0.5701, 0.0, 0.5701, 0.1776, 0.559, 0.1777, 0.559, 0.0, 0.5701, 0.5, 0.5701, 0.5724, 0.559, 0.5723, 0.559, 0.5, 0.5701, 0.5, 0.5701, 0.6076, 0.5701, 0.5763, 0.5701, 0.5, 0.559, 0.25, 0.559, 0.09994, 0.559, 0.1513, 0.559, 0.25, 0.5701, 0.0, 0.5701, 0.1727, 0.5701, 0.1537, 0.5701, 0.0, 0.5701, 0.5, 0.5701, 0.5763, 0.5701, 0.5724, 0.5701, 0.5, 0.559, 0.75, 0.559, 0.6035, 0.559, 0.5723, 0.559, 0.75, 0.559, 0.75, 0.559, 0.6682, 0.559, 0.6035, 0.559, 0.75, 0.5701, 0.0, 0.6127, 0.0, 0.6127, 0.1777, 0.5701, 0.1727, 0.5701, 0.5, 0.6127, 0.5, 0.6127, 0.5723, 0.5701, 0.6076, 0.678, 0.5775, 0.6883, 0.5965, 0.6883, 0.7377, 0.6602, 0.7377, 0.6602, 0.5775, 0.8396, 0.5123, 0.8396, 0.5775, 0.8396, 0.5775, 0.8396, 0.5123, 0.8396, 0.5775, 0.8396, 0.7377, 0.8141, 0.7377, 0.8141, 0.5965, 0.8244, 0.5775, 0.8396, 0.5123, 0.8396, 0.5775, 0.8244, 0.5775, 0.8141, 0.5585, 0.8141, 0.5123, 0.8141, 0.5574, 0.8141, 0.5123, 0.8141, 0.5123, 0.8141, 0.5585, 0.8396, 0.5123, 0.8682, 0.5123, 0.8682, 0.5775, 0.8396, 0.5775, 0.6602, 0.7377, 0.6602, 0.5775, 0.6602, 0.5775, 0.6602, 0.7377, 0.6318, 0.5123, 0.6602, 0.5123, 0.6602, 0.5775, 0.6318, 0.5775, 0.7498, 0.5976, 0.8141, 0.5976, 0.8141, 0.7377, 0.7498, 0.7377, 0.8682, 0.7377, 0.8682, 0.5775, 0.875, 0.5723, 0.875, 0.75, 0.6318, 0.5123, 0.6318, 0.5775, 0.6127, 0.5723, 0.6127, 0.5, 0.6883, 0.5123, 0.7498, 0.5123, 0.7498, 0.5574, 0.6883, 0.5574, 0.6127, 0.9691, 0.5888, 0.9691, 0.5864, 0.9691, 0.6127, 0.9691, 0.3965, 0.4692, 0.4941, 0.4692, 0.4941, 0.5, 0.3965, 0.5, 0.6883, 0.5585, 0.6883, 0.5974, 0.678, 0.5775, 0.8141, 0.5965, 0.8141, 0.5575, 0.8244, 0.5775, 0.8141, 0.5574, 0.8141, 0.5585, 0.8141, 0.5965, 0.8141, 0.5976, 0.6883, 0.5976, 0.6883, 0.5965, 0.6883, 0.5585, 0.6883, 0.5574, 0.6941, 0.5976, 0.6941, 0.5976, 0.6941, 0.5976, 0.6941, 0.5976, 0.8141, 0.5574, 0.8141, 0.5976, 0.8141, 0.5976, 0.8141, 0.5574, 0.6883, 0.5976, 0.7498, 0.5976, 0.7498, 0.7377, 0.6883, 0.7377, 0.7498, 0.5976, 0.6883, 0.5976, 0.6883, 0.5976, 0.6941, 0.5976, 0.7498, 0.5976, 0.8141, 0.5976, 0.7498, 0.5976, 0.7498, 0.5976, 0.8083, 0.5976, 0.8141, 0.5976, 0.6883, 0.5976, 0.6883, 0.5574, 0.6883, 0.5574, 0.6883, 0.5976, 0.6941, 0.5976, 0.6883, 0.5976, 0.6883, 0.5976, 0.6941, 0.5976, 0.7498, 0.5574, 0.8141, 0.5574, 0.8141, 0.5574, 0.8083, 0.5574, 0.7498, 0.5574, 0.8141, 0.5574, 0.8141, 0.5976, 0.8141, 0.5976, 0.8141, 0.5574, 0.8083, 0.5574, 0.8083, 0.5574, 0.8083, 0.5574, 0.8083, 0.5574, 0.8083, 0.5574, 0.8141, 0.5574, 0.8141, 0.5574, 0.8083, 0.5574, 0.6883, 0.5574, 0.7498, 0.5574, 0.7498, 0.5574, 0.6941, 0.5574, 0.6883, 0.5574, 0.8083, 0.5574, 0.8083, 0.5976, 0.8083, 0.5976, 0.8083, 0.5574, 0.8083, 0.5976, 0.8083, 0.5574, 0.8141, 0.5574, 0.8141, 0.5976, 0.6941, 0.5574, 0.6941, 0.5976, 0.6883, 0.5976, 0.6883, 0.5574, 0.8141, 0.5976, 0.8083, 0.5976, 0.8083, 0.5976, 0.8141, 0.5976, 0.6883, 0.5976, 0.6883, 0.5574, 0.6883, 0.5574, 0.6883, 0.5976, 0.0, 0.0, 0.0, 0.0, 0.0, 0.0, 0.0, 0.0, 0.1892, 0.5215, 0.1815, 0.5, 0.1815, 0.5, 0.1892, 0.5215, 0.6883, 0.5574, 0.6941, 0.5574, 0.6941, 0.5574, 0.6883, 0.5574, 0.8083, 0.5976, 0.7498, 0.5976, 0.7498, 0.5976, 0.8083, 0.5976, 0.8083, 0.5574, 0.8083, 0.5574, 0.8083, 0.5574, 0.8083, 0.5574, 0.7498, 0.5574, 0.8083, 0.5574, 0.8083, 0.5574, 0.7498, 0.5574, 0.6941, 0.5574, 0.6941, 0.5574, 0.6941, 0.5574, 0.6941, 0.5574, 0.6941, 0.5574, 0.7498, 0.5574, 0.7498, 0.5574, 0.6941, 0.5574, 0.6941, 0.5976, 0.6941, 0.5574, 0.6941, 0.5574, 0.6941, 0.5976, 0.8083, 0.5976, 0.8083, 0.5976, 0.8083, 0.5976, 0.8083, 0.5976, 0.6941, 0.5976, 0.6941, 0.5976, 0.6941, 0.5976, 0.6941, 0.5976, 0.7498, 0.5976, 0.6941, 0.5976, 0.6941, 0.5976, 0.7498, 0.5976, 0.0, 0.0, 0.0, 0.0, 0.0, 0.0, 0.0, 0.0, 0.7498, 0.5976, 0.6941, 0.5976, 0.6941, 0.5574, 0.7498, 0.5574, 0.8083, 0.5574, 0.7498, 0.5574, 0.7498, 0.5574, 0.8083, 0.5574, 0.8083, 0.5976, 0.7498, 0.5976, 0.7498, 0.5574, 0.8083, 0.5574, 0.6941, 0.5976, 0.7498, 0.5976, 0.7498, 0.5976, 0.6941, 0.5976, 0.7498, 0.5574, 0.6941, 0.5574, 0.6941, 0.5574, 0.7498, 0.5574, 0.7498, 0.5976, 0.8083, 0.5976, 0.8083, 0.5976, 0.7498, 0.5976, 0.8083, 0.5976, 0.8083, 0.5976, 0.8083, 0.5976, 0.8083, 0.5976, 0.0, 0.0, 0.0, 0.0, 0.0, 0.0, 0.0, 0.0, 0.8083, 0.5976, 0.8083, 0.5976, 0.8083, 0.5976, 0.8083, 0.5976, 0.0, 0.0, 0.0, 0.0, 0.0, 0.0, 0.0, 0.0, 0.6941, 0.5574, 0.6941, 0.5574, 0.6941, 0.5574, 0.6941, 0.5574, 0.559, 0.3752, 0.559, 0.441, 0.559, 0.441, 0.559, 0.3752, 0.559, 0.441, 0.5088, 0.441, 0.5234, 0.441, 0.559, 0.441, 0.316, 0.5, 0.2502, 0.5, 0.2502, 0.5, 0.316, 0.5, 0.2502, 0.5, 0.1815, 0.5, 0.1815, 0.5, 0.2502, 0.5, 0.559, 0.3065, 0.559, 0.3752, 0.559, 0.3752, 0.559, 0.3065, 0.4941, 0.3065, 0.3965, 0.3065, 0.3965, 0.3065, 0.4952, 0.3065, 0.3965, 0.8748, 0.5062, 0.8748, 0.5062, 0.9435, 0.3965, 0.9435, 0.3965, 0.9435, 0.3965, 0.8748, 0.3965, 0.8748, 0.3965, 0.9435, 0.3965, 0.8748, 0.3965, 0.809, 0.3965, 0.809, 0.3965, 0.8748, 0.508, 0.809, 0.3965, 0.809, 0.3965, 0.7808, 0.508, 0.7808, 0.7498, 0.75, 0.8185, 0.75, 0.8185, 0.75, 0.7498, 0.75, 0.684, 0.75, 0.7498, 0.75, 0.7498, 0.75, 0.684, 0.75, 0.3965, 0.3065, 0.4941, 0.3065, 0.4941, 0.3752, 0.3965, 0.3752, 0.3965, 0.3752, 0.4941, 0.3752, 0.4941, 0.441, 0.3965, 0.441, 0.2502, 0.5, 0.1815, 0.5, 0.1815, 0.5, 0.2502, 0.5, 0.3965, 0.3065, 0.5088, 0.3065, 0.4941, 0.3065, 0.3965, 0.3065, 0.559, 0.3065, 0.559, 0.3752, 0.559, 0.3752, 0.559, 0.3065, 0.316, 0.5, 0.2502, 0.5, 0.2502, 0.5, 0.316, 0.5, 0.5882, 0.809, 0.6127, 0.809, 0.6127, 0.8748, 0.5882, 0.8748, 0.3965, 0.8748, 0.3965, 0.809, 0.3965, 0.809, 0.3965, 0.8748, 0.7498, 0.75, 0.8185, 0.75, 0.8185, 0.75, 0.7498, 0.75, 0.684, 0.75, 0.7498, 0.75, 0.7498, 0.75, 0.684, 0.75, 0.6127, 0.9435, 0.5472, 0.9435, 0.5882, 0.9435, 0.6127, 0.9435, 0.5234, 0.3065, 0.559, 0.3065, 0.559, 0.3752, 0.5234, 0.3752, 0.5234, 0.3752, 0.559, 0.3752, 0.559, 0.441, 0.5234, 0.441, 0.5593, 0.4692, 0.5228, 0.4692, 0.5228, 0.441, 0.5593, 0.441, 0.5088, 0.3065, 0.559, 0.3065, 0.559, 0.3065, 0.5234, 0.3065, 0.5234, 0.4692, 0.559, 0.4692, 0.559, 0.5, 0.5234, 0.5, 0.3965, 0.1777, 0.4941, 0.131, 0.4941, 0.25, 0.3965, 0.25, 0.5234, 0.117, 0.559, 0.09994, 0.559, 0.25, 0.5234, 0.25, 0.3965, 0.5, 0.4941, 0.5, 0.4941, 0.6299, 0.3965, 0.5723, 0.559, 0.3065, 0.5234, 0.3065, 0.5228, 0.3065, 0.5593, 0.3065, 0.5234, 0.3065, 0.559, 0.3065, 0.559, 0.3065, 0.5088, 0.3065, 0.4952, 0.3065, 0.3965, 0.3065, 0.3965, 0.2809, 0.4952, 0.2809, 0.4952, 0.4692, 0.3965, 0.4692, 0.3965, 0.441, 0.4952, 0.441, 0.5234, 0.2809, 0.559, 0.2809, 0.5593, 0.2809, 0.5228, 0.2809, 0.4941, 0.441, 0.3965, 0.441, 0.3965, 0.441, 0.5088, 0.441, 0.4941, 0.4692, 0.3965, 0.4692, 0.3965, 0.4692, 0.4952, 0.4692, 0.5234, 0.25, 0.559, 0.25, 0.559, 0.2809, 0.5234, 0.2809, 0.3965, 0.7808, 0.5056, 0.7808, 0.508, 0.7808, 0.3965, 0.7808, 0.5088, 0.3065, 0.5234, 0.3065, 0.4941, 0.3065, 0.5088, 0.3065, 0.5234, 0.3752, 0.5234, 0.441, 0.5234, 0.441, 0.5234, 0.3752, 0.4941, 0.441, 0.4941, 0.3752, 0.4941, 0.3752, 0.4941, 0.441, 0.5234, 0.3065, 0.5088, 0.3065, 0.5088, 0.3065, 0.4941, 0.3065, 0.5088, 0.441, 0.4941, 0.441, 0.5234, 0.441, 0.5088, 0.441, 0.5234, 0.5, 0.5234, 0.6472, 0.4941, 0.6299, 0.4941, 0.5, 0.5234, 0.0, 0.5234, 0.117, 0.4941, 0.131, 0.4941, 0.0, 0.5234, 0.25, 0.5234, 0.2809, 0.4941, 0.2809, 0.4941, 0.25, 0.5234, 0.4692, 0.5234, 0.5, 0.4941, 0.5, 0.4941, 0.4692, 0.4941, 0.441, 0.5088, 0.441, 0.5088, 0.441, 0.5234, 0.441, 0.4941, 0.3065, 0.4952, 0.3065, 0.5228, 0.3065, 0.5234, 0.3065, 0.4952, 0.3065, 0.4952, 0.2809, 0.5228, 0.2809, 0.5228, 0.3065, 0.4952, 0.4692, 0.4952, 0.441, 0.5228, 0.441, 0.5228, 0.4692, 0.5234, 0.2809, 0.5228, 0.2809, 0.4952, 0.2809, 0.4941, 0.2809, 0.5234, 0.441, 0.5228, 0.441, 0.4952, 0.441, 0.4941, 0.441, 0.4941, 0.4692, 0.4952, 0.4692, 0.5228, 0.4692, 0.5234, 0.4692, 0.5234, 0.117, 0.5234, 0.25, 0.4941, 0.25, 0.4941, 0.131, 0.5234, 0.6472, 0.5234, 0.75, 0.4941, 0.75, 0.4941, 0.6299, 0.5234, 0.0, 0.559, 0.0, 0.559, 0.09994, 0.5234, 0.117, 0.5234, 0.3065, 0.5234, 0.3752, 0.4941, 0.3752, 0.4941, 0.3065, 0.5234, 0.3752, 0.5234, 0.441, 0.4941, 0.441, 0.4941, 0.3752, 0.5234, 0.441, 0.4941, 0.441, 0.4941, 0.441, 0.5234, 0.441, 0.4941, 0.3752, 0.4941, 0.3065, 0.4941, 0.3065, 0.4941, 0.3752, 0.5234, 0.3065, 0.5234, 0.3752, 0.5234, 0.3752, 0.5234, 0.3065, 0.4941, 0.3065, 0.5234, 0.3065, 0.5234, 0.3065, 0.4941, 0.3065, 0.5472, 0.809, 0.6127, 0.809, 0.6127, 0.809, 0.5882, 0.809, 0.5882, 0.8748, 0.6127, 0.8748, 0.6127, 0.9435, 0.5882, 0.9435, 0.3965, 0.809, 0.5062, 0.809, 0.5062, 0.8748, 0.3965, 0.8748, 0.3965, 0.9435, 0.5056, 0.9435, 0.508, 0.9435, 0.3965, 0.9435, 0.5472, 0.9435, 0.3965, 0.9435, 0.3965, 0.9435, 0.5062, 0.9435, 0.5888, 0.7808, 0.6127, 0.7808, 0.6127, 0.7808, 0.5864, 0.7808, 0.3965, 0.75, 0.3965, 0.75, 0.4941, 0.75, 0.5234, 0.75, 0.559, 0.75, 0.5701, 0.75, 0.6127, 0.75, 0.6127, 0.7808, 0.5888, 0.7808, 0.5056, 0.7808, 0.3965, 0.7808, 0.3965, 0.809, 0.5472, 0.809, 0.5062, 0.809, 0.3965, 0.809, 0.508, 0.9691, 0.3965, 0.9691, 0.3965, 0.9435, 0.508, 0.9435, 0.5056, 0.9691, 0.3965, 0.9691, 0.3965, 0.9691, 0.508, 0.9691, 0.5887, 0.9435, 0.6127, 0.9435, 0.6127, 0.9435, 0.5864, 0.9435, 0.5056, 0.809, 0.3965, 0.809, 0.3965, 0.809, 0.508, 0.809, 0.508, 0.7808, 0.5056, 0.7808, 0.5056, 0.7808, 0.508, 0.7808, 0.5882, 0.809, 0.5882, 0.8748, 0.5882, 0.8748, 0.5882, 0.809, 0.5056, 0.9435, 0.5472, 0.9435, 0.5472, 0.9435, 0.5056, 0.9435, 0.5887, 0.9435, 0.5864, 0.9435, 0.5864, 0.9435, 0.5887, 0.9435, 0.5062, 0.809, 0.5472, 0.809, 0.5472, 0.809, 0.5062, 0.809, 0.508, 0.9691, 0.508, 0.9435, 0.508, 0.9435, 0.508, 0.9691, 0.5864, 0.9691, 0.5888, 0.9691, 0.5888, 0.9691, 0.5864, 0.9691, 0.5888, 0.7808, 0.5864, 0.7808, 0.5864, 0.7808, 0.5888, 0.7808, 0.5062, 0.9435, 0.5062, 0.8748, 0.5062, 0.8748, 0.5062, 0.9435, 0.5056, 0.9691, 0.508, 0.9691, 0.508, 0.9691, 0.5056, 0.9691, 0.5056, 0.7808, 0.5888, 0.7808, 0.5888, 0.7808, 0.5056, 0.7808, 0.5472, 0.809, 0.5882, 0.809, 0.5882, 0.809, 0.5472, 0.809, 0.3965, 0.809, 0.5056, 0.809, 0.5472, 0.809, 0.3965, 0.809, 0.5472, 0.809, 0.5882, 0.809, 0.5062, 0.809, 0.5472, 0.809, 0.5882, 0.809, 0.5882, 0.8748, 0.5062, 0.8748, 0.5062, 0.809, 0.5882, 0.8748, 0.5882, 0.9435, 0.5062, 0.9435, 0.5062, 0.8748, 0.5056, 0.9435, 0.5472, 0.9435, 0.5472, 0.9435, 0.5887, 0.9435, 0.5472, 0.9435, 0.5062, 0.9435, 0.5882, 0.9435, 0.5472, 0.9435, 0.5888, 0.7808, 0.5864, 0.7808, 0.508, 0.7808, 0.5056, 0.7808, 0.5056, 0.809, 0.508, 0.809, 0.5864, 0.809, 0.5887, 0.809, 0.508, 0.9691, 0.508, 0.9435, 0.5864, 0.9435, 0.5864, 0.9691, 0.508, 0.809, 0.508, 0.7808, 0.5864, 0.7808, 0.5864, 0.809, 0.5056, 0.9691, 0.508, 0.9691, 0.5864, 0.9691, 0.5888, 0.9691, 0.5887, 0.9435, 0.5864, 0.9435, 0.508, 0.9435, 0.5056, 0.9435, 0.5887, 0.809, 0.5472, 0.809, 0.5472, 0.809, 0.5056, 0.809, 0.508, 0.9435, 0.5056, 0.9435, 0.5056, 0.9435, 0.508, 0.9435, 0.5864, 0.9435, 0.5864, 0.9691, 0.5864, 0.9691, 0.5864, 0.9435, 0.5887, 0.809, 0.5472, 0.809, 0.5472, 0.809, 0.5887, 0.809, 0.5472, 0.9435, 0.5887, 0.9435, 0.5887, 0.9435, 0.5472, 0.9435, 0.508, 0.809, 0.508, 0.7808, 0.508, 0.7808, 0.508, 0.809, 0.5062, 0.8748, 0.5062, 0.809, 0.5062, 0.809, 0.5062, 0.8748, 0.5056, 0.809, 0.508, 0.809, 0.508, 0.809, 0.5056, 0.809, 0.5472, 0.809, 0.5056, 0.809, 0.5056, 0.809, 0.5472, 0.809, 0.5472, 0.9435, 0.5062, 0.9435, 0.5062, 0.9435, 0.5472, 0.9435, 0.5864, 0.7808, 0.5864, 0.809, 0.5864, 0.809, 0.5864, 0.7808, 0.5882, 0.8748, 0.5882, 0.9435, 0.5882, 0.9435, 0.5882, 0.8748, 0.5882, 0.9435, 0.5472, 0.9435, 0.5472, 0.9435, 0.5882, 0.9435, 0.5888, 0.9691, 0.5056, 0.9691, 0.5056, 0.9691, 0.5888, 0.9691, 0.5864, 0.809, 0.5887, 0.809, 0.5887, 0.809, 0.5864, 0.809])
me_cube.materials.append(mat_green)
me_cube.materials.append(mat_orange)
me_cube.materials.append(mat_red)
me_cube.use_remesh_preserve_volume = False
me_cube.use_remesh_preserve_attributes = False
me_cube.use_mirror_vertex_groups = False
me_cube.update()

# ---- objects
ob_cube = bpy.data.objects.new('Cube', me_cube)

# ---- transforms, parenting, visibility, modifiers, constraints
ob_cube.location = (0.01824, -1.376e-07, 1.024)
ob_cube.lock_rotations_4d = False
ob_cube.empty_display_type = 'ARROWS'
ob_cube.lineart.crease_threshold = 0.0

# ---- collection membership
col_collection.objects.link(ob_cube)

# ---- scene / render settings (as saved in the file)
scene.frame_start = 1; scene.frame_end = 250; scene.frame_set(1)
scene.render.engine = 'BLENDER_EEVEE_NEXT'
scene.cycles.use_denoising = False
scene.cycles.samples = 128
scene.cycles.sampling_pattern = 'TABULATED_SOBOL'
scene.cycles.use_adaptive_sampling = False
scene.cycles.use_light_tree = False
scene.view_settings.view_transform = 'Filmic'
bpy.context.view_layer.update()

# ---- added for rendering (the .blend has no active camera and no usable light): camera, sun
cam_auto = bpy.data.cameras.new('AutoCamera')
cam_auto.lens = 50.0
cam_auto.sensor_width = 36.0
cam_auto.clip_end = 1000.0
ob_auto_camera = bpy.data.objects.new('AutoCamera', cam_auto)
scene.collection.objects.link(ob_auto_camera)
ob_auto_camera.location = (4.91129, -5.92313, 5.19401)
ob_auto_camera.rotation_euler = (1.09748, -7.21219e-08, 0.694738)
scene.camera = ob_auto_camera
light_auto_sun = bpy.data.lights.new('AutoSun', 'SUN')
light_auto_sun.energy = 3.0
light_auto_sun.angle = 0.0523599
ob_auto_sun = bpy.data.objects.new('AutoSun', light_auto_sun)
scene.collection.objects.link(ob_auto_sun)
ob_auto_sun.rotation_euler = (0.872665, 0.174533, 0.523599)
bpy.context.view_layer.update()
